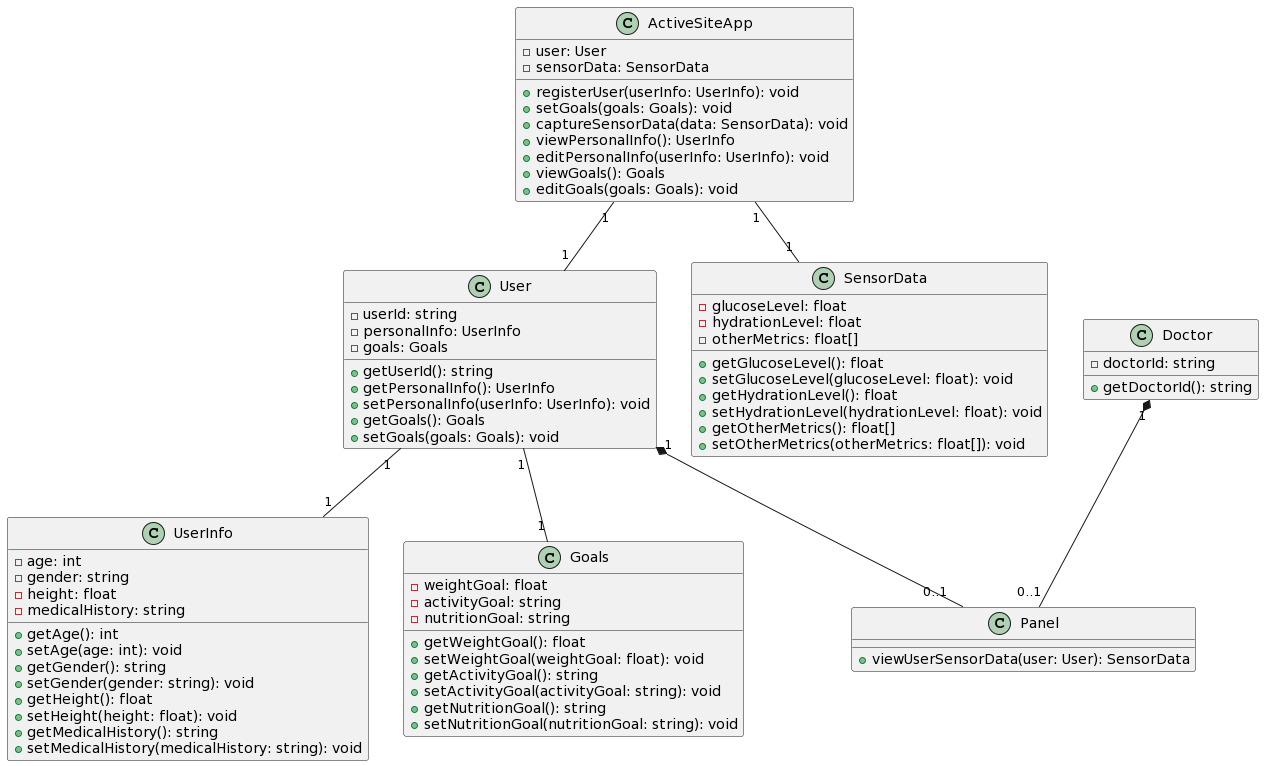

The diagram above was rendered by PlantUML. Its source (embedded in the PNG):
@startuml
class ActiveSiteApp {
  - user: User
  - sensorData: SensorData
  + registerUser(userInfo: UserInfo): void
  + setGoals(goals: Goals): void
  + captureSensorData(data: SensorData): void
  + viewPersonalInfo(): UserInfo
  + editPersonalInfo(userInfo: UserInfo): void
  + viewGoals(): Goals
  + editGoals(goals: Goals): void
}

class User {
  - userId: string
  - personalInfo: UserInfo
  - goals: Goals
  + getUserId(): string
  + getPersonalInfo(): UserInfo
  + setPersonalInfo(userInfo: UserInfo): void
  + getGoals(): Goals
  + setGoals(goals: Goals): void
}

class SensorData {
  - glucoseLevel: float
  - hydrationLevel: float
  - otherMetrics: float[]
  + getGlucoseLevel(): float
  + setGlucoseLevel(glucoseLevel: float): void
  + getHydrationLevel(): float
  + setHydrationLevel(hydrationLevel: float): void
  + getOtherMetrics(): float[]
  + setOtherMetrics(otherMetrics: float[]): void
}

class UserInfo {
  - age: int
  - gender: string
  - height: float
  - medicalHistory: string
  + getAge(): int
  + setAge(age: int): void
  + getGender(): string
  + setGender(gender: string): void
  + getHeight(): float
  + setHeight(height: float): void
  + getMedicalHistory(): string
  + setMedicalHistory(medicalHistory: string): void
}

class Goals {
  - weightGoal: float
  - activityGoal: string
  - nutritionGoal: string
  + getWeightGoal(): float
  + setWeightGoal(weightGoal: float): void
  + getActivityGoal(): string
  + setActivityGoal(activityGoal: string): void
  + getNutritionGoal(): string
  + setNutritionGoal(nutritionGoal: string): void
}

class Panel {
  + viewUserSensorData(user: User): SensorData
}

class Doctor {
  - doctorId: string
  + getDoctorId(): string
}

ActiveSiteApp "1" -- "1" User
ActiveSiteApp "1" -- "1" SensorData
User "1" -- "1" UserInfo
User "1" -- "1" Goals
User "1" *-- "0..1" Panel
Doctor "1" *-- "0..1" Panel
@enduml